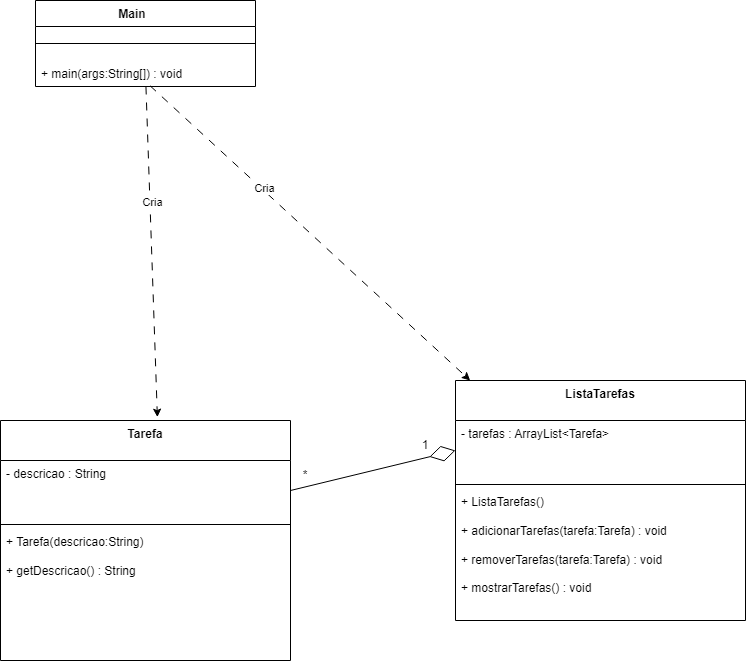

The diagram above was exported from draw.io. Its source (the exported page's mxGraphModel, read from the mxfile embedded in the PNG):
<mxGraphModel dx="2111" dy="1265" grid="1" gridSize="10" guides="1" tooltips="1" connect="1" arrows="1" fold="1" page="1" pageScale="1" pageWidth="827" pageHeight="1169" background="light-dark(#FFFFFF,#000000)" math="0" shadow="0">
  <root>
    <mxCell id="0" />
    <mxCell id="1" parent="0" />
    <mxCell id="i23moMQ-JQCkxNeAHcsY-2" parent="1" style="swimlane;fontStyle=1;align=center;verticalAlign=top;childLayout=stackLayout;horizontal=1;startSize=26;horizontalStack=0;resizeParent=1;resizeParentMax=0;resizeLast=0;collapsible=1;marginBottom=0;whiteSpace=wrap;html=1;" value="Main&lt;span style=&quot;white-space: pre;&quot;&gt;&#09;&lt;/span&gt;" vertex="1">
      <mxGeometry height="86" width="220" x="100" y="100" as="geometry">
        <mxRectangle height="30" width="90" x="230" y="170" as="alternateBounds" />
      </mxGeometry>
    </mxCell>
    <mxCell id="i23moMQ-JQCkxNeAHcsY-4" parent="i23moMQ-JQCkxNeAHcsY-2" style="line;strokeWidth=1;fillColor=none;align=left;verticalAlign=middle;spacingTop=-1;spacingLeft=3;spacingRight=3;rotatable=0;labelPosition=right;points=[];portConstraint=eastwest;strokeColor=inherit;" value="" vertex="1">
      <mxGeometry height="34" width="220" y="26" as="geometry" />
    </mxCell>
    <mxCell id="i23moMQ-JQCkxNeAHcsY-5" parent="i23moMQ-JQCkxNeAHcsY-2" style="text;strokeColor=none;fillColor=none;align=left;verticalAlign=top;spacingLeft=4;spacingRight=4;overflow=hidden;rotatable=0;points=[[0,0.5],[1,0.5]];portConstraint=eastwest;whiteSpace=wrap;html=1;" value="+ main(args:String[]) : void" vertex="1">
      <mxGeometry height="26" width="220" y="60" as="geometry" />
    </mxCell>
    <mxCell id="3AZNLD-Nn54xQNBMsh8L-1" edge="1" parent="1" source="i23moMQ-JQCkxNeAHcsY-5" style="edgeStyle=none;orthogonalLoop=1;jettySize=auto;html=1;rounded=0;dashed=1;dashPattern=8 8;entryX=0.541;entryY=-0.014;entryDx=0;entryDy=0;entryPerimeter=0;" target="3AZNLD-Nn54xQNBMsh8L-38" value="">
      <mxGeometry relative="1" width="100" as="geometry">
        <Array as="points" />
        <mxPoint x="509" y="310" as="sourcePoint" />
        <mxPoint x="281.0504201680674" y="440" as="targetPoint" />
      </mxGeometry>
    </mxCell>
    <mxCell id="3AZNLD-Nn54xQNBMsh8L-2" connectable="0" parent="3AZNLD-Nn54xQNBMsh8L-1" style="edgeLabel;html=1;align=center;verticalAlign=middle;resizable=0;points=[];" value="Cria" vertex="1">
      <mxGeometry relative="1" x="-0.2974" y="2" as="geometry">
        <mxPoint as="offset" />
      </mxGeometry>
    </mxCell>
    <mxCell id="3AZNLD-Nn54xQNBMsh8L-22" edge="1" parent="1" source="i23moMQ-JQCkxNeAHcsY-5" style="edgeStyle=none;orthogonalLoop=1;jettySize=auto;html=1;rounded=0;dashed=1;dashPattern=8 8;exitX=0.521;exitY=0.974;exitDx=0;exitDy=0;exitPerimeter=0;" target="3AZNLD-Nn54xQNBMsh8L-59" value="">
      <mxGeometry relative="1" width="100" as="geometry">
        <Array as="points" />
        <mxPoint x="430" y="280" as="sourcePoint" />
        <mxPoint x="507.33109036799806" y="430" as="targetPoint" />
      </mxGeometry>
    </mxCell>
    <mxCell id="3AZNLD-Nn54xQNBMsh8L-23" connectable="0" parent="3AZNLD-Nn54xQNBMsh8L-22" style="edgeLabel;html=1;align=center;verticalAlign=middle;resizable=0;points=[];" value="Cria" vertex="1">
      <mxGeometry relative="1" x="-0.2974" y="2" as="geometry">
        <mxPoint as="offset" />
      </mxGeometry>
    </mxCell>
    <mxCell id="3AZNLD-Nn54xQNBMsh8L-38" parent="1" style="swimlane;fontStyle=1;align=center;verticalAlign=top;childLayout=stackLayout;horizontal=1;startSize=40;horizontalStack=0;resizeParent=1;resizeParentMax=0;resizeLast=0;collapsible=1;marginBottom=0;whiteSpace=wrap;html=1;" value="Tarefa" vertex="1">
      <mxGeometry height="240" width="290" x="65" y="520" as="geometry" />
    </mxCell>
    <mxCell id="3AZNLD-Nn54xQNBMsh8L-39" parent="3AZNLD-Nn54xQNBMsh8L-38" style="text;strokeColor=none;fillColor=none;align=left;verticalAlign=top;spacingLeft=4;spacingRight=4;overflow=hidden;rotatable=0;points=[[0,0.5],[1,0.5]];portConstraint=eastwest;whiteSpace=wrap;html=1;" value="- descricao : String" vertex="1">
      <mxGeometry height="60" width="290" y="40" as="geometry" />
    </mxCell>
    <mxCell id="3AZNLD-Nn54xQNBMsh8L-40" parent="3AZNLD-Nn54xQNBMsh8L-38" style="line;strokeWidth=1;fillColor=none;align=left;verticalAlign=middle;spacingTop=-1;spacingLeft=3;spacingRight=3;rotatable=0;labelPosition=right;points=[];portConstraint=eastwest;strokeColor=inherit;" value="" vertex="1">
      <mxGeometry height="8" width="290" y="100" as="geometry" />
    </mxCell>
    <mxCell id="3AZNLD-Nn54xQNBMsh8L-41" parent="3AZNLD-Nn54xQNBMsh8L-38" style="text;strokeColor=none;fillColor=none;align=left;verticalAlign=top;spacingLeft=4;spacingRight=4;overflow=hidden;rotatable=0;points=[[0,0.5],[1,0.5]];portConstraint=eastwest;whiteSpace=wrap;html=1;" value="&lt;div&gt;+ Tarefa(descricao:String)&lt;/div&gt;&lt;div&gt;&lt;br&gt;&lt;/div&gt;&lt;div&gt;+ getDescricao() : String&lt;/div&gt;" vertex="1">
      <mxGeometry height="132" width="290" y="108" as="geometry" />
    </mxCell>
    <mxCell id="3AZNLD-Nn54xQNBMsh8L-59" parent="1" style="swimlane;fontStyle=1;align=center;verticalAlign=top;childLayout=stackLayout;horizontal=1;startSize=40;horizontalStack=0;resizeParent=1;resizeParentMax=0;resizeLast=0;collapsible=1;marginBottom=0;whiteSpace=wrap;html=1;" value="ListaTarefas" vertex="1">
      <mxGeometry height="240" width="290" x="520" y="480" as="geometry" />
    </mxCell>
    <mxCell id="3AZNLD-Nn54xQNBMsh8L-60" parent="3AZNLD-Nn54xQNBMsh8L-59" style="text;strokeColor=none;fillColor=none;align=left;verticalAlign=top;spacingLeft=4;spacingRight=4;overflow=hidden;rotatable=0;points=[[0,0.5],[1,0.5]];portConstraint=eastwest;whiteSpace=wrap;html=1;" value="- tarefas : ArrayList&amp;lt;Tarefa&amp;gt;" vertex="1">
      <mxGeometry height="60" width="290" y="40" as="geometry" />
    </mxCell>
    <mxCell id="3AZNLD-Nn54xQNBMsh8L-61" parent="3AZNLD-Nn54xQNBMsh8L-59" style="line;strokeWidth=1;fillColor=none;align=left;verticalAlign=middle;spacingTop=-1;spacingLeft=3;spacingRight=3;rotatable=0;labelPosition=right;points=[];portConstraint=eastwest;strokeColor=inherit;" value="" vertex="1">
      <mxGeometry height="8" width="290" y="100" as="geometry" />
    </mxCell>
    <mxCell id="3AZNLD-Nn54xQNBMsh8L-62" parent="3AZNLD-Nn54xQNBMsh8L-59" style="text;strokeColor=none;fillColor=none;align=left;verticalAlign=top;spacingLeft=4;spacingRight=4;overflow=hidden;rotatable=0;points=[[0,0.5],[1,0.5]];portConstraint=eastwest;whiteSpace=wrap;html=1;" value="&lt;div&gt;+ ListaTarefas()&lt;/div&gt;&lt;div&gt;&lt;br&gt;&lt;/div&gt;&lt;div&gt;+ adicionarTarefas(tarefa:Tarefa) : void&lt;/div&gt;&lt;div&gt;&lt;br&gt;&lt;/div&gt;&lt;div&gt;+ removerTarefas(tarefa:Tarefa) : void&lt;/div&gt;&lt;div&gt;&lt;br&gt;&lt;/div&gt;&lt;div&gt;+ mostrarTarefas() : void&lt;/div&gt;" vertex="1">
      <mxGeometry height="132" width="290" y="108" as="geometry" />
    </mxCell>
    <mxCell id="3AZNLD-Nn54xQNBMsh8L-63" edge="1" parent="1" source="3AZNLD-Nn54xQNBMsh8L-39" style="endArrow=diamondThin;endFill=0;endSize=24;html=1;rounded=0;exitX=1;exitY=0.5;exitDx=0;exitDy=0;entryX=0;entryY=0.5;entryDx=0;entryDy=0;" target="3AZNLD-Nn54xQNBMsh8L-60" value="">
      <mxGeometry relative="1" width="160" as="geometry">
        <mxPoint x="420" y="620" as="sourcePoint" />
        <mxPoint x="420" y="720" as="targetPoint" />
      </mxGeometry>
    </mxCell>
    <mxCell id="3AZNLD-Nn54xQNBMsh8L-64" parent="1" style="text;html=1;whiteSpace=wrap;strokeColor=none;fillColor=none;align=center;verticalAlign=middle;rounded=0;" value="*" vertex="1">
      <mxGeometry height="20" width="30" x="355" y="565" as="geometry" />
    </mxCell>
    <mxCell id="3AZNLD-Nn54xQNBMsh8L-65" parent="1" style="text;html=1;whiteSpace=wrap;strokeColor=none;fillColor=none;align=center;verticalAlign=middle;rounded=0;" value="1" vertex="1">
      <mxGeometry height="30" width="60" x="460" y="530" as="geometry" />
    </mxCell>
  </root>
</mxGraphModel>